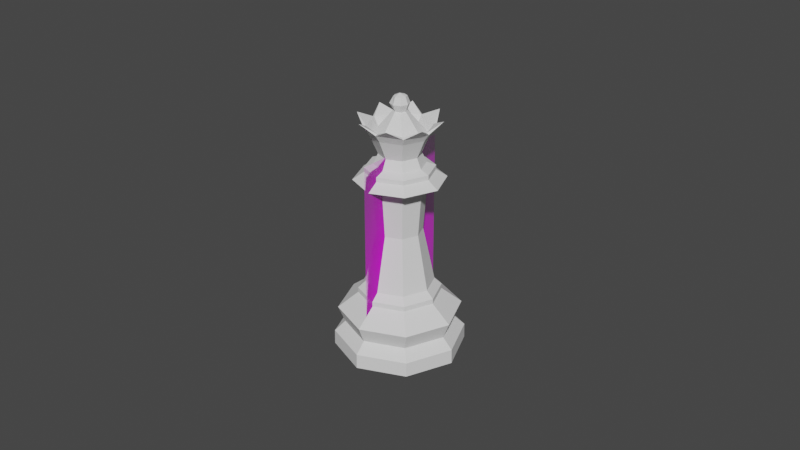# Source: Queen.blend  (saved by Blender 2.80.75; exported with 4.5.12 LTS)
import bpy
from mathutils import Matrix  # noqa: F401  (used for matrix-valued properties, if any)

bpy.ops.wm.read_factory_settings(use_empty=True)
scene = bpy.context.scene
scene.name = 'Scene'

# ---- collections
col_collection = bpy.data.collections.new('Collection'); scene.collection.children.link(col_collection)

# ---- images (referenced by path relative to the original .blend; pixels are not part of the script)
import os
ASSET_DIR = os.environ.get("B2B_ASSET_DIR", "")  # directory of the original .blend (textures are referenced by path, not embedded)
HERE = os.path.dirname(os.path.abspath(__file__))  # packed textures are extracted next to this script under _unpacked/

def load_image(name, relpath, width, height, colorspace="sRGB"):
    """Load a texture the original file referenced (path relative to the .blend, or extracted next to this script)."""
    p = next((c for c in (os.path.join(HERE, relpath), os.path.join(ASSET_DIR, relpath)) if relpath and os.path.exists(c)), "")
    if p:
        img = bpy.data.images.load(p, check_existing=True)
        img.name = name
    else:  # same state as the original file: an image datablock whose file is absent (Cycles renders it pink)
        img = bpy.data.images.new(name, width, height)
        img.source = "FILE"
        img.filepath = "//" + (relpath or name)
    img.colorspace_settings.name = colorspace
    return img
img_staunton_queen_png = load_image('Staunton Queen.png', 'Staunton Queen.png', 1024, 1024, 'sRGB')

# ---- materials (node trees are filled in below, after node groups)
mat_staunton_queen = bpy.data.materials.new('Staunton Queen')
mat_staunton_queen.use_transparent_shadow = False

# ---- material node trees
mat_staunton_queen.use_nodes = True; mat_staunton_queen.node_tree.nodes.clear()
_N = mat_staunton_queen.node_tree.nodes; _L = mat_staunton_queen.node_tree.links
n0 = _N.new('ShaderNodeOutputMaterial'); n0.name = 'Material Output'; n0.location = (300, 300)
n1 = _N.new('ShaderNodeTexImage'); n1.name = 'Image Texture'; n1.location = (-400, 60)
n1.image = img_staunton_queen_png
n1.extension = 'CLIP'
n2 = _N.new('ShaderNodeBsdfDiffuse'); n2.name = 'Diffuse BSDF'; n2.location = (-200, 60)
n3 = _N.new('ShaderNodeBsdfTransparent'); n3.name = 'Transparent BSDF'; n3.location = (-200, 240)
n4 = _N.new('ShaderNodeMixShader'); n4.name = 'Mix Shader'; n4.location = (0, 300)
_L.new(n1.outputs[0], n2.inputs[0])
_L.new(n1.outputs[1], n4.inputs[0])
_L.new(n3.outputs[0], n4.inputs[1])
_L.new(n2.outputs[0], n4.inputs[2])
_L.new(n4.outputs[0], n0.inputs[0])
n0.is_active_output = True

# ---- world
world_world = bpy.data.worlds.new('World'); scene.world = world_world
world_world.use_nodes = True; world_world.node_tree.nodes.clear()
_N = world_world.node_tree.nodes; _L = world_world.node_tree.links
n0 = _N.new('ShaderNodeOutputWorld'); n0.name = 'World Output'; n0.location = (300, 300)
n1 = _N.new('ShaderNodeBackground'); n1.name = 'Background'; n1.location = (10, 300)
n1.inputs[0].default_value = (0.05088, 0.05088, 0.05088, 1.0)
_L.new(n1.outputs[0], n0.inputs[0])
n0.is_active_output = True
world_world.color = (0.05088, 0.05088, 0.05088)
world_world.use_sun_shadow = False
world_world.sun_shadow_jitter_overblur = 0.0

# ---- meshes
me_cylinder = bpy.data.meshes.new('Cylinder')
me_cylinder.from_pydata([(7.973e-10, 0.007821, 0.01614), (0.00553, 0.00553, 0.01614), (0.00553, -0.00553, 0.01614), (-0.007821, 9.932e-09, 0.01614), (-0.00553, 0.00553, 0.01614), (6.599e-10, 0.009496, 0.01335), (0.006715, 0.006715, 0.01335), (0.009496, 2.548e-09, 0.01335), (0.006715, -0.006715, 0.01335), (-2.434e-09, -0.009496, 0.01335), (-0.006715, -0.006715, 0.01335), (-0.009496, 1.1e-08, 0.01335), (-0.006715, 0.006715, 0.01335), (5.639e-11, 0.01415, 0.009646), (0.01001, 0.01001, 0.009646), (0.01415, 1.355e-09, 0.009646), (0.01001, -0.01001, 0.009646), (-4.557e-09, -0.01415, 0.009646), (-0.01001, -0.01001, 0.009646), (-0.01415, 1.395e-08, 0.009646), (-0.01001, 0.01001, 0.009646), (0.008888, 0.008888, 0.005816), (0.01257, 1.76e-09, 0.005816), (0.008888, -0.008888, 0.005816), (-3.81e-09, -0.01257, 0.005816), (-0.008888, -0.008888, 0.005816), (-0.01257, 1.295e-08, 0.005816), (-0.008888, 0.008888, 0.005816), (2.862e-10, 0.01257, 0.005816), (-1.277e-09, 0.01508, 0.0), (0.01066, 0.01066, 0.0), (0.01508, 3.601e-10, 0.0), (0.01066, -0.01066, 0.0), (-9.817e-09, -0.01508, 0.0), (-0.01066, -0.01066, 0.0), (-0.01508, 1.8e-08, 0.0), (-0.01066, 0.01066, 0.0), (0.01062, 0.01062, 0.003412), (0.01502, 1.127e-09, 0.003412), (0.01062, -0.01062, 0.003412), (-4.897e-09, -0.01502, 0.003412), (-0.01062, -0.01062, 0.003412), (-0.01502, 1.45e-08, 0.003412), (-0.01062, 0.01062, 0.003412), (-2.987e-12, 0.01502, 0.003412), (7.023e-10, 0.009502, 0.01453), (0.006719, 0.006719, 0.01453), (0.009502, 2.552e-09, 0.01453), (0.006719, -0.006719, 0.01453), (-2.394e-09, -0.009502, 0.01453), (-0.006719, -0.006719, 0.01453), (-0.009502, 1.101e-08, 0.01453), (-0.006719, 0.006719, 0.01453), (0.007821, 2.97e-09, 0.01614), (-1.751e-09, -0.007821, 0.01614), (-0.00553, -0.00553, 0.01614), (0.003334, 0.003334, 0.04728), (8.248e-10, 0.004715, 0.04728), (0.004715, 3.854e-09, 0.04728), (0.003334, -0.003334, 0.04728), (-7.115e-10, -0.004715, 0.04728), (-0.003334, -0.003334, 0.04728), (-0.004715, 8.051e-09, 0.04728), (-0.003334, 0.003334, 0.04728), (-8.281e-10, -0.00513, 0.02901), (-0.003627, -0.003627, 0.02901), (0.00513, 3.697e-09, 0.02901), (0.003627, -0.003627, 0.02901), (8.434e-10, 0.00513, 0.02901), (0.003627, 0.003627, 0.02901), (-0.003627, 0.003627, 0.02901), (-0.00513, 8.263e-09, 0.02901), (-1.123e-09, -0.005989, 0.03985), (0.005989, 3.465e-09, 0.03985), (8.287e-10, 0.005989, 0.03985), (-0.004235, 0.004235, 0.03985), (-0.004235, -0.004235, 0.03985), (0.004235, -0.004235, 0.03985), (0.004235, 0.004235, 0.03985), (-0.005989, 8.796e-09, 0.03985), (-2.607e-09, -0.01032, 0.04138), (0.01032, 2.296e-09, 0.04138), (7.545e-10, 0.01032, 0.04138), (-0.007295, 0.007295, 0.04138), (-0.007295, -0.007295, 0.04138), (0.007295, -0.007295, 0.04138), (0.007295, 0.007295, 0.04138), (-0.01032, 1.148e-08, 0.04138), (-1.751e-09, -0.007821, 0.04309), (0.007821, 2.97e-09, 0.04309), (7.973e-10, 0.007821, 0.04309), (-0.00553, 0.00553, 0.04309), (-0.00553, -0.00553, 0.04309), (0.00553, -0.00553, 0.04309), (0.00553, 0.00553, 0.04309), (-0.007821, 9.932e-09, 0.04309), (-1.748e-09, -0.007811, 0.04414), (0.007811, 2.967e-09, 0.04414), (7.975e-10, 0.007811, 0.04414), (-0.005523, 0.005523, 0.04414), (-0.005523, -0.005523, 0.04414), (0.005523, -0.005523, 0.04414), (0.005523, 0.005523, 0.04414), (-0.007811, 9.92e-09, 0.04414), (0.005118, -0.005107, 0.05368), (-1.046e-09, -0.005765, 0.04492), (0.005118, 0.005106, 0.05368), (0.005765, 3.526e-09, 0.04492), (-7.336e-05, 0.007244, 0.05378), (8.325e-10, 0.005765, 0.04492), (-0.007209, -5.201e-07, 0.05368), (-0.004077, 0.004077, 0.04492), (-0.004077, -0.004077, 0.04492), (-7.337e-05, -0.007238, 0.05378), (0.004077, -0.004077, 0.04492), (-0.005094, -0.005107, 0.05368), (0.004077, 0.004077, 0.04492), (-0.005094, 0.005106, 0.05368), (-0.005765, 8.657e-09, 0.04492), (0.007233, -5.265e-07, 0.05368), (0.0011, 0.0011, 0.05699), (-0.005459, -0.005472, 0.05337), (0.001555, 4.751e-09, 0.05699), (0.0011, -0.0011, 0.05699), (-0.005459, 0.005471, 0.05337), (-0.0011, -0.0011, 0.05699), (-0.001555, 6.135e-09, 0.05699), (-0.0011, 0.0011, 0.05699), (-5.595e-05, 0.001571, 0.05706), (0.001053, 0.001111, 0.0602), (0.001512, 0.001571, 0.05863), (0.005485, 0.005471, 0.05337), (0.001512, 2.507e-06, 0.0602), (0.002162, 2.507e-06, 0.05863), (0.005485, -0.005472, 0.05337), (0.001053, -0.001106, 0.0602), (0.001512, -0.001566, 0.05863), (0.007751, -5.75e-07, 0.05337), (0.006631, -3.262e-07, 0.0517), (-0.004676, 0.004684, 0.0517), (-5.595e-05, -0.001566, 0.0602), (-5.595e-05, -0.002215, 0.05863), (-5.595e-05, -0.001566, 0.05706), (-0.007725, -5.681e-07, 0.05337), (-4.604e-05, -0.006634, 0.05177), (-0.001, -0.001, 0.06014), (-0.001624, -0.001566, 0.05863), (-0.001, -0.001, 0.05731), (-0.004676, -0.004684, 0.0517), (-5.595e-05, 2.507e-06, 0.06078), (-0.001414, -1.676e-10, 0.06014), (-0.002, -2.84e-10, 0.05873), (-0.001414, -1.676e-10, 0.05731), (-4.603e-05, 0.006639, 0.05177), (-0.006617, -3.203e-07, 0.0517), (-0.001165, 0.001111, 0.0602), (-0.001414, 0.001414, 0.05873), (-0.001, 0.001, 0.05731), (0.004691, 0.004684, 0.0517), (0.004691, -0.004684, 0.0517), (-5.595e-05, 0.001571, 0.0602), (-5.595e-05, 0.00222, 0.05863), (-7.495e-05, 0.007762, 0.05348), (-7.496e-05, -0.007756, 0.05348), (-6.973e-05, -0.006055, 0.05192), (0.00428, -0.004271, 0.05182), (0.00428, 0.00427, 0.05182), (-0.00603, -4.103e-07, 0.05182), (0.006049, -4.157e-07, 0.05182), (-0.004261, 0.00427, 0.05182), (-0.004261, -0.004271, 0.05182), (-6.973e-05, 0.006061, 0.05192), (-0.003788, 0.008817, 0.05557), (0.003702, -0.008829, 0.05557), (-0.008844, -0.003671, 0.05551), (0.008871, 0.003667, 0.05551), (0.008871, -0.003668, 0.05551), (0.003705, 0.008831, 0.05557), (-0.008844, 0.00367, 0.05551), (-0.003785, -0.008816, 0.05557)], [], [(13, 20, 12, 5), (20, 19, 11, 12), (19, 18, 10, 11), (18, 17, 9, 10), (17, 16, 8, 9), (16, 15, 7, 8), (15, 14, 6, 7), (14, 13, 5, 6), (36, 43, 44, 29), (35, 42, 43, 36), (34, 41, 42, 35), (33, 40, 41, 34), (32, 39, 40, 33), (31, 38, 39, 32), (30, 37, 38, 31), (29, 44, 37, 30), (29, 30, 31, 32, 33, 34, 35, 36), (45, 52, 4, 0), (52, 51, 3, 4), (51, 50, 55, 3), (50, 49, 54, 55), (49, 48, 2, 54), (48, 47, 53, 2), (47, 46, 1, 53), (46, 45, 0, 1), (28, 13, 14, 21), (21, 14, 15, 22), (22, 15, 16, 23), (23, 16, 17, 24), (24, 17, 18, 25), (25, 18, 19, 26), (26, 19, 20, 27), (27, 20, 13, 28), (27, 28, 44, 43), (26, 27, 43, 42), (25, 26, 42, 41), (24, 25, 41, 40), (23, 24, 40, 39), (22, 23, 39, 38), (21, 22, 38, 37), (28, 21, 37, 44), (6, 5, 45, 46), (7, 6, 46, 47), (8, 7, 47, 48), (9, 8, 48, 49), (10, 9, 49, 50), (11, 10, 50, 51), (12, 11, 51, 52), (5, 12, 52, 45), (114, 107, 58, 59), (165, 168, 122, 123), (116, 109, 57, 56), (109, 111, 63, 57), (118, 112, 61, 62), (105, 114, 59, 60), (107, 116, 56, 58), (111, 118, 62, 63), (115, 121, 179), (4, 3, 71, 70), (53, 1, 69, 66), (54, 2, 67, 64), (3, 55, 65, 71), (0, 4, 70, 68), (1, 0, 68, 69), (2, 53, 66, 67), (55, 54, 64, 65), (70, 71, 79, 75), (66, 69, 78, 73), (64, 67, 77, 72), (71, 65, 76, 79), (68, 70, 75, 74), (69, 68, 74, 78), (67, 66, 73, 77), (65, 64, 72, 76), (75, 79, 87, 83), (73, 78, 86, 81), (72, 77, 85, 80), (79, 76, 84, 87), (74, 75, 83, 82), (78, 74, 82, 86), (77, 73, 81, 85), (76, 72, 80, 84), (83, 87, 95, 91), (81, 86, 94, 89), (80, 85, 93, 88), (87, 84, 92, 95), (82, 83, 91, 90), (86, 82, 90, 94), (85, 81, 89, 93), (84, 80, 88, 92), (91, 95, 103, 99), (89, 94, 102, 97), (88, 93, 101, 96), (95, 92, 100, 103), (90, 91, 99, 98), (94, 90, 98, 102), (93, 89, 97, 101), (92, 88, 96, 100), (102, 116, 107, 97), (144, 159, 134, 163), (101, 114, 105, 96), (100, 112, 118, 103), (57, 153, 158, 56), (99, 111, 109, 98), (63, 139, 153, 57), (98, 109, 116, 102), (144, 148, 61, 60), (97, 107, 114, 101), (154, 139, 63, 62), (96, 105, 112, 100), (61, 148, 154, 62), (159, 144, 60, 59), (158, 138, 58, 56), (103, 118, 111, 99), (166, 171, 128, 120), (171, 169, 127, 128), (167, 170, 125, 126), (164, 165, 123, 142), (168, 166, 120, 122), (169, 167, 126, 127), (170, 164, 142, 125), (126, 152, 157, 127), (161, 160, 129, 130), (128, 161, 130, 120), (160, 149, 129), (125, 147, 152, 126), (130, 129, 132, 133), (120, 130, 133, 122), (129, 149, 132), (142, 147, 125), (133, 132, 135, 136), (122, 133, 136, 123), (132, 149, 135), (138, 158, 131, 137), (136, 135, 140, 141), (123, 136, 141, 142), (135, 149, 140), (140, 149, 145), (154, 148, 121, 143), (141, 140, 145, 146), (142, 141, 146, 147), (147, 146, 151, 152), (145, 149, 150), (139, 154, 143, 124), (146, 145, 150, 151), (152, 151, 156, 157), (150, 149, 155), (148, 144, 163, 121), (151, 150, 155, 156), (157, 156, 161, 128), (155, 149, 160), (127, 157, 128), (156, 155, 160, 161), (153, 139, 124, 162), (158, 153, 162, 131), (159, 138, 137, 134), (115, 113, 164, 170), (104, 134, 176), (162, 108, 177), (134, 104, 173), (108, 162, 172), (106, 119, 175), (131, 106, 175), (106, 131, 177), (112, 105, 60, 61), (58, 138, 159, 59), (117, 110, 167, 169), (119, 106, 166, 168), (113, 104, 165, 164), (110, 115, 170, 167), (108, 117, 169, 171), (106, 108, 171, 166), (104, 119, 168, 165), (163, 134, 173), (121, 115, 174), (162, 124, 172), (117, 108, 172), (137, 131, 175), (115, 110, 174), (110, 143, 174), (113, 163, 173), (119, 137, 175), (104, 113, 173), (143, 121, 174), (124, 117, 172), (110, 117, 178), (134, 137, 176), (124, 143, 178), (143, 110, 178), (113, 115, 179), (163, 113, 179), (137, 119, 176), (119, 104, 176), (121, 163, 179), (131, 162, 177), (117, 124, 178), (108, 106, 177)])
_uv = me_cylinder.uv_layers.new(name='UVMap')
_uv.uv.foreach_set('vector', [0.001176, 0.75, 0.125, 0.75, 0.125, 0.9643, 0.000949, 0.9643, 0.125, 0.75, 0.25, 0.75, 0.25, 0.9643, 0.125, 0.9643, 0.25, 0.75, 0.375, 0.75, 0.375, 0.9643, 0.25, 0.9643, 0.375, 0.75, 0.5, 0.75, 0.5, 0.9643, 0.375, 0.9643, 0.5, 0.75, 0.625, 0.75, 0.625, 0.9643, 0.5, 0.9643, 0.625, 0.75, 0.75, 0.75, 0.75, 0.9643, 0.625, 0.9643, 0.75, 0.75, 0.875, 0.75, 0.875, 0.9643, 0.75, 0.9643, 0.875, 0.75, 0.9988, 0.75, 0.9991, 0.9643, 0.875, 0.9643, 0.595, 0.405, 0.1143, 0.5459, -0.01602, 0.5444, 0.75, 0.4692, 0.5308, 0.25, 0.2436, 0.5494, 0.1143, 0.5459, 0.595, 0.405, 0.595, 0.09502, 0.37, 0.5528, 0.2436, 0.5494, 0.5308, 0.25, 0.75, 0.03083, 0.4943, 0.5543, 0.37, 0.5528, 0.595, 0.09502, 0.905, 0.09502, 0.6187, 0.5528, 0.4943, 0.5543, 0.75, 0.03083, 0.9692, 0.25, 0.7451, 0.5494, 0.6187, 0.5528, 0.905, 0.09502, 0.905, 0.405, 0.8744, 0.5459, 0.7451, 0.5494, 0.9692, 0.25, 0.75, 0.4692, 1.005, 0.5444, 0.8744, 0.5459, 0.905, 0.405, 0.75, 0.4692, 0.905, 0.405, 0.9692, 0.25, 0.905, 0.09502, 0.75, 0.03083, 0.595, 0.09502, 0.5308, 0.25, 0.595, 0.405, 0.0005431, 0.9667, 0.125, 0.9667, 0.125, 1.0, 0.0, 1.0, 0.125, 0.9667, 0.25, 0.9667, 0.25, 1.0, 0.125, 1.0, 0.25, 0.9667, 0.375, 0.9667, 0.375, 1.0, 0.25, 1.0, 0.375, 0.9667, 0.5, 0.9667, 0.5, 1.0, 0.375, 1.0, 0.5, 0.9667, 0.625, 0.9667, 0.625, 1.0, 0.5, 1.0, 0.625, 0.9667, 0.75, 0.9667, 0.75, 1.0, 0.625, 1.0, 0.75, 0.9667, 0.875, 0.9667, 0.875, 1.0, 0.75, 1.0, 0.875, 0.9667, 0.9995, 0.9667, 1.0, 1.0, 0.875, 1.0, 1.0, 0.6223, 0.9988, 0.75, 0.875, 0.75, 0.875, 0.6224, 0.875, 0.6224, 0.875, 0.75, 0.75, 0.75, 0.7498, 0.6225, 0.7498, 0.6225, 0.75, 0.75, 0.625, 0.75, 0.6248, 0.6226, 0.6248, 0.6226, 0.625, 0.75, 0.5, 0.75, 0.4998, 0.6227, 0.4998, 0.6227, 0.5, 0.75, 0.375, 0.75, 0.3748, 0.6226, 0.3748, 0.6226, 0.375, 0.75, 0.25, 0.75, 0.2497, 0.6225, 0.2497, 0.6225, 0.25, 0.75, 0.125, 0.75, 0.1246, 0.6224, 0.1246, 0.6224, 0.125, 0.75, 0.001176, 0.75, -0.0007672, 0.6223, 0.1246, 0.6224, -0.0007672, 0.6223, -0.01602, 0.5444, 0.1143, 0.5459, 0.2497, 0.6225, 0.1246, 0.6224, 0.1143, 0.5459, 0.2436, 0.5494, 0.3748, 0.6226, 0.2497, 0.6225, 0.2436, 0.5494, 0.37, 0.5528, 0.4998, 0.6227, 0.3748, 0.6226, 0.37, 0.5528, 0.4943, 0.5543, 0.6248, 0.6226, 0.4998, 0.6227, 0.4943, 0.5543, 0.6187, 0.5528, 0.7498, 0.6225, 0.6248, 0.6226, 0.6187, 0.5528, 0.7451, 0.5494, 0.875, 0.6224, 0.7498, 0.6225, 0.7451, 0.5494, 0.8744, 0.5459, 1.0, 0.6223, 0.875, 0.6224, 0.8744, 0.5459, 1.005, 0.5444, 0.875, 0.9643, 0.9991, 0.9643, 0.9995, 0.9667, 0.875, 0.9667, 0.75, 0.9643, 0.875, 0.9643, 0.875, 0.9667, 0.75, 0.9667, 0.625, 0.9643, 0.75, 0.9643, 0.75, 0.9667, 0.625, 0.9667, 0.5, 0.9643, 0.625, 0.9643, 0.625, 0.9667, 0.5, 0.9667, 0.375, 0.9643, 0.5, 0.9643, 0.5, 0.9667, 0.375, 0.9667, 0.25, 0.9643, 0.375, 0.9643, 0.375, 0.9667, 0.25, 0.9667, 0.125, 0.9643, 0.25, 0.9643, 0.25, 0.9667, 0.125, 0.9667, 0.000949, 0.9643, 0.125, 0.9643, 0.125, 0.9667, 0.0005431, 0.9667, 0.625, 1.0, 0.75, 1.0, 0.75, 1.0, 0.625, 1.0, 0.6244, 1.0, 0.75, 1.0, 0.75, 1.0, 0.625, 1.0, 0.875, 1.0, 1.0, 1.0, 0.9997, 1.0, 0.8752, 1.0, -4.864e-08, 1.0, 0.125, 1.0, 0.1248, 1.0, 0.0004497, 1.0, 0.25, 1.0, 0.375, 1.0, 0.375, 1.0, 0.25, 1.0, 0.5, 1.0, 0.625, 1.0, 0.625, 1.0, 0.4999, 1.0, 0.75, 1.0, 0.875, 1.0, 0.8752, 1.0, 0.75, 1.0, 0.125, 1.0, 0.25, 1.0, 0.25, 1.0, 0.1248, 1.0, 0.3749, 1.0, 0.3751, 1.0, 0.3749, 1.0, 0.125, 1.0, 0.25, 1.0, 0.25, 1.0, 0.125, 1.0, 0.75, 1.0, 0.875, 1.0, 0.875, 1.0, 0.75, 1.0, 0.5, 1.0, 0.625, 1.0, 0.625, 1.0, 0.5, 1.0, 0.25, 1.0, 0.375, 1.0, 0.375, 1.0, 0.25, 1.0, 0.0, 1.0, 0.125, 1.0, 0.125, 1.0, 6.519e-09, 1.0, 0.875, 1.0, 1.0, 1.0, 1.0, 1.0, 0.875, 1.0, 0.625, 1.0, 0.75, 1.0, 0.75, 1.0, 0.625, 1.0, 0.375, 1.0, 0.5, 1.0, 0.5, 1.0, 0.375, 1.0, 0.125, 1.0, 0.25, 1.0, 0.25, 1.0, 0.125, 1.0, 0.75, 1.0, 0.875, 1.0, 0.875, 1.0, 0.75, 1.0, 0.5, 1.0, 0.625, 1.0, 0.625, 1.0, 0.5, 1.0, 0.25, 1.0, 0.375, 1.0, 0.375, 1.0, 0.25, 1.0, 6.519e-09, 1.0, 0.125, 1.0, 0.125, 1.0, 1.262e-09, 1.0, 0.875, 1.0, 1.0, 1.0, 1.0, 1.0, 0.875, 1.0, 0.625, 1.0, 0.75, 1.0, 0.75, 1.0, 0.625, 1.0, 0.375, 1.0, 0.5, 1.0, 0.5, 1.0, 0.375, 1.0, 0.125, 1.0, 0.25, 1.0, 0.25, 1.0, 0.125, 1.0, 0.75, 1.0, 0.875, 1.0, 0.875, 1.0, 0.75, 1.0, 0.5, 1.0, 0.625, 1.0, 0.625, 1.0, 0.5, 1.0, 0.25, 1.0, 0.375, 1.0, 0.375, 1.0, 0.25, 1.0, 1.262e-09, 1.0, 0.125, 1.0, 0.125, 1.0, -3.207e-09, 1.0, 0.875, 1.0, 1.0, 1.0, 1.0, 1.0, 0.875, 1.0, 0.625, 1.0, 0.75, 1.0, 0.75, 1.0, 0.625, 1.0, 0.375, 1.0, 0.5, 1.0, 0.5, 1.0, 0.375, 1.0, 0.125, 1.0, 0.25, 1.0, 0.25, 1.0, 0.125, 1.0, 0.75, 1.0, 0.875, 1.0, 0.875, 1.0, 0.75, 1.0, 0.5, 1.0, 0.625, 1.0, 0.625, 1.0, 0.5, 1.0, 0.25, 1.0, 0.375, 1.0, 0.375, 1.0, 0.25, 1.0, -3.207e-09, 1.0, 0.125, 1.0, 0.125, 1.0, -3.076e-09, 1.0, 0.875, 1.0, 1.0, 1.0, 1.0, 1.0, 0.875, 1.0, 0.625, 1.0, 0.75, 1.0, 0.75, 1.0, 0.625, 1.0, 0.375, 1.0, 0.5, 1.0, 0.5, 1.0, 0.375, 1.0, 0.125, 1.0, 0.25, 1.0, 0.25, 1.0, 0.125, 1.0, 0.75, 1.0, 0.875, 1.0, 0.875, 1.0, 0.75, 1.0, 0.5, 1.0, 0.625, 1.0, 0.625, 1.0, 0.5, 1.0, 0.25, 1.0, 0.375, 1.0, 0.375, 1.0, 0.25, 1.0, -3.076e-09, 1.0, 0.125, 1.0, 0.125, 1.0, 0.002754, 1.0, 0.875, 1.0, 1.0, 1.0, 0.9972, 1.0, 0.875, 1.0, 0.625, 1.0, 0.75, 1.0, 0.75, 1.0, 0.625, 1.0, 0.375, 1.0, 0.5, 1.0, 0.5, 1.0, 0.375, 1.0, 0.875, 1.0, 0.875, 1.0, 0.75, 1.0, 0.75, 1.0, 0.4998, 1.0, 0.6251, 1.0, 0.6251, 1.0, 0.4998, 1.0, 0.625, 1.0, 0.625, 1.0, 0.5, 1.0, 0.5, 1.0, 0.375, 1.0, 0.375, 1.0, 0.25, 1.0, 0.25, 1.0, 0.9997, 1.0, 0.9964, 1.0, 0.8748, 1.0, 0.8752, 1.0, 0.125, 1.0, 0.125, 1.0, -4.864e-08, 1.0, 0.002754, 1.0, 0.1248, 1.0, 0.125, 1.0, 0.003906, 1.0, 0.0004497, 1.0, 0.9972, 1.0, 1.0, 1.0, 0.875, 1.0, 0.875, 1.0, 0.4998, 1.0, 0.3751, 1.0, 0.375, 1.0, 0.4999, 1.0, 0.75, 1.0, 0.75, 1.0, 0.625, 1.0, 0.625, 1.0, 0.25, 1.0, 0.125, 1.0, 0.1248, 1.0, 0.25, 1.0, 0.5, 1.0, 0.5, 1.0, 0.375, 1.0, 0.375, 1.0, 0.375, 1.0, 0.3751, 1.0, 0.25, 1.0, 0.25, 1.0, 0.6251, 1.0, 0.4998, 1.0, 0.4999, 1.0, 0.625, 1.0, 0.8748, 1.0, 0.75, 1.0, 0.75, 1.0, 0.8752, 1.0, 0.25, 1.0, 0.25, 1.0, 0.125, 1.0, 0.125, 1.0, 0.8757, 1.0, 1.026, 1.0, 1.0, 1.0, 0.875, 1.0, -0.02675, 1.0, 0.1251, 1.0, 0.125, 1.0, 0.0, 1.0, 0.25, 1.0, 0.3748, 1.0, 0.375, 1.0, 0.25, 1.0, 0.5004, 1.0, 0.6244, 1.0, 0.625, 1.0, 0.5, 1.0, 0.75, 1.0, 0.8757, 1.0, 0.875, 1.0, 0.75, 1.0, 0.1251, 1.0, 0.25, 1.0, 0.25, 1.0, 0.125, 1.0, 0.3748, 1.0, 0.5004, 1.0, 0.5, 1.0, 0.375, 1.0, 1.0, 0.25, 0.875, 0.25, 0.125, 1.0, 0.25, 1.0, 0.75, 0.5, 0.75, 0.75, 0.625, 0.75, 0.625, 0.5, 0.75, 0.25, 0.75, 0.5, 0.625, 0.5, 0.625, 0.25, 0.75, 0.75, 0.6875, 1.0, 0.625, 0.75, 0.125, 0.25, 0.0, 0.25, 0.25, 1.0, 0.375, 1.0, 0.625, 0.5, 0.625, 0.75, 0.5, 0.75, 0.5, 0.5, 0.625, 0.25, 0.625, 0.5, 0.5, 0.5, 0.5, 0.25, 0.625, 0.75, 0.5625, 1.0, 0.5, 0.75, 0.125, 0.25, 0.375, 1.0, 0.5, 1.0, 0.5, 0.5, 0.5, 0.75, 0.375, 0.75, 0.375, 0.5, 0.5, 0.25, 0.5, 0.5, 0.375, 0.5, 0.375, 0.25, 0.5, 0.75, 0.4375, 1.0, 0.375, 0.75, 0.75, 1.0, 0.8748, 1.0, 0.8749, 1.0, 0.75, 1.0, 0.375, 0.5, 0.375, 0.75, 0.25, 0.75, 0.25, 0.5, 0.375, 0.25, 0.375, 0.5, 0.25, 0.5, 0.25, 0.25, 0.375, 0.75, 0.3125, 1.0, 0.25, 0.75, 0.25, 0.75, 0.1875, 1.0, 0.125, 0.75, 0.25, 1.0, 0.3751, 1.0, 0.3751, 1.0, 0.25, 1.0, 0.25, 0.5, 0.25, 0.75, 0.125, 0.75, 0.125, 0.5, 0.25, 0.25, 0.25, 0.5, 0.125, 0.5, 0.125, 0.25, 0.125, 0.25, 0.125, 0.5, 0.0, 0.5, 0.0, 0.25, 0.125, 0.75, 0.0625, 1.0, 0.0, 0.75, 0.125, 1.0, 0.25, 1.0, 0.25, 1.0, 0.1249, 1.0, 0.125, 0.5, 0.125, 0.75, 0.0, 0.75, 0.0, 0.5, 1.0, 0.25, 1.0, 0.5, 0.875, 0.5, 0.875, 0.25, 1.0, 0.75, 0.9375, 1.0, 0.875, 0.75, 0.3751, 1.0, 0.4998, 1.0, 0.4998, 1.0, 0.3751, 1.0, 1.0, 0.5, 1.0, 0.75, 0.875, 0.75, 0.875, 0.5, 0.875, 0.25, 0.875, 0.5, 0.75, 0.5, 0.75, 0.25, 0.875, 0.75, 0.8125, 1.0, 0.75, 0.75, 0.875, 0.25, 0.75, 0.25, 0.125, 1.0, 0.875, 0.5, 0.875, 0.75, 0.75, 0.75, 0.75, 0.5, 0.003906, 1.0, 0.125, 1.0, 0.1249, 1.0, 0.007627, 1.0, 0.8748, 1.0, 0.9964, 1.0, 0.9928, 1.0, 0.8749, 1.0, 0.6251, 1.0, 0.75, 1.0, 0.75, 1.0, 0.6251, 1.0, 0.3749, 1.0, 0.5002, 1.0, 0.5004, 1.0, 0.3748, 1.0, 0.6246, 1.0, 0.6251, 1.0, 0.6246, 1.0, 0.9928, 1.0, 1.015, 1.0, 0.9928, 1.0, 0.6251, 1.0, 0.6246, 1.0, 0.6251, 1.0, 1.015, 1.0, 0.9928, 1.0, 1.015, 1.0, 0.8752, 1.0, 0.75, 1.0, 0.8752, 1.0, 0.8749, 1.0, 0.8752, 1.0, 0.8749, 1.0, 0.8752, 1.0, 0.8749, 1.0, 0.8752, 1.0, 0.375, 1.0, 0.5, 1.0, 0.4999, 1.0, 0.375, 1.0, 0.75, 1.0, 0.75, 1.0, 0.6251, 1.0, 0.625, 1.0, 0.1253, 1.0, 0.25, 1.0, 0.25, 1.0, 0.1251, 1.0, 0.75, 1.0, 0.8752, 1.0, 0.8757, 1.0, 0.75, 1.0, 0.5002, 1.0, 0.6246, 1.0, 0.6244, 1.0, 0.5004, 1.0, 0.25, 1.0, 0.3749, 1.0, 0.3748, 1.0, 0.25, 1.0, -0.01556, 1.0, 0.1253, 1.0, 0.1251, 1.0, -0.02675, 1.0, 0.8752, 1.0, 1.015, 1.0, 1.026, 1.0, 0.8757, 1.0, 0.6246, 1.0, 0.75, 1.0, 0.75, 1.0, 0.6244, 1.0, 0.4998, 1.0, 0.6251, 1.0, 0.4998, 1.0, 0.3751, 1.0, 0.3749, 1.0, 0.3751, 1.0, 0.007627, 1.0, 0.1249, 1.0, 0.007627, 1.0, 0.1253, 1.0, -0.01556, 1.0, 0.1253, 1.0, 0.75, 1.0, 0.8749, 1.0, 0.75, 1.0, 0.3749, 1.0, 0.25, 1.0, 0.3749, 1.0, 0.25, 1.0, 0.25, 1.0, 0.25, 1.0, 0.5002, 1.0, 0.4998, 1.0, 0.5002, 1.0, 0.75, 1.0, 0.75, 1.0, 0.75, 1.0, 0.6246, 1.0, 0.5002, 1.0, 0.6246, 1.0, 0.25, 1.0, 0.3751, 1.0, 0.25, 1.0, 0.1249, 1.0, 0.1253, 1.0, 0.1249, 1.0, 0.25, 1.0, 0.1253, 1.0, 0.25, 1.0, 0.6251, 1.0, 0.75, 1.0, 0.6251, 1.0, 0.1249, 1.0, 0.25, 1.0, 0.1249, 1.0, 0.25, 1.0, 0.25, 1.0, 0.25, 1.0, 0.5002, 1.0, 0.3749, 1.0, 0.5002, 1.0, 0.4998, 1.0, 0.5002, 1.0, 0.4998, 1.0, 0.75, 1.0, 0.75, 1.0, 0.75, 1.0, 0.75, 1.0, 0.6246, 1.0, 0.75, 1.0, 0.3751, 1.0, 0.4998, 1.0, 0.3751, 1.0, 0.8749, 1.0, 0.9928, 1.0, 0.8749, 1.0, 0.1253, 1.0, 0.1249, 1.0, 0.1253, 1.0, 1.015, 1.0, 0.8752, 1.0, 1.015, 1.0])
me_cylinder.use_remesh_preserve_volume = False
me_cylinder.use_remesh_preserve_attributes = False
me_cylinder.use_mirror_vertex_groups = False
me_cylinder.update()
me_staunton_queen = bpy.data.meshes.new('Staunton Queen')
me_staunton_queen.from_pydata([(-0.2429, -0.5, 0.0), (0.2429, -0.5, 0.0), (-0.2429, 0.5, 0.0), (0.2429, 0.5, 0.0)], [], [(0, 1, 3, 2)])
_uv = me_staunton_queen.uv_layers.new(name='UVMap')
_uv.uv.foreach_set('vector', [0.0, 0.0, 1.0, 0.0, 1.0, 1.0, 0.0, 1.0])
me_staunton_queen.materials.append(mat_staunton_queen)
me_staunton_queen.use_remesh_preserve_volume = False
me_staunton_queen.use_remesh_preserve_attributes = False
me_staunton_queen.use_mirror_vertex_groups = False
me_staunton_queen.update()

# ---- objects
ob_queen = bpy.data.objects.new('Queen', me_cylinder)
ob_staunton_queen = bpy.data.objects.new('Staunton Queen', me_staunton_queen)

# ---- transforms, parenting, visibility, modifiers, constraints
ob_queen.location = (0.0, 0.0, 0.0)
ob_queen.scale = (1.326, 1.326, 1.326)
ob_queen.lineart.crease_threshold = 0.0
ob_staunton_queen.location = (0.0, 0.0003278, 0.03102)
ob_staunton_queen.rotation_euler = (1.571, -0.0, 1.571)
ob_staunton_queen.scale = (0.06461, 0.06461, 0.06461)
ob_staunton_queen.lineart.crease_threshold = 0.0

# ---- collection membership
col_collection.objects.link(ob_queen)
col_collection.objects.link(ob_staunton_queen)

# ---- scene / render settings (as saved in the file)
scene.frame_start = 1; scene.frame_end = 250; scene.frame_set(78)
scene.render.engine = 'BLENDER_EEVEE_NEXT'
scene.cycles.use_denoising = False
scene.cycles.samples = 128
scene.cycles.sampling_pattern = 'TABULATED_SOBOL'
scene.cycles.use_adaptive_sampling = False
scene.cycles.use_light_tree = False
scene.view_settings.view_transform = 'Filmic'
bpy.context.view_layer.update()

# ---- added for rendering (the .blend has no active camera and no usable light): camera, sun
cam_auto = bpy.data.cameras.new('AutoCamera')
cam_auto.lens = 50.0
cam_auto.sensor_width = 36.0
cam_auto.clip_end = 1000.0
ob_auto_camera = bpy.data.objects.new('AutoCamera', cam_auto)
scene.collection.objects.link(ob_auto_camera)
ob_auto_camera.location = (0.185045, -0.222054, 0.187695)
ob_auto_camera.rotation_euler = (1.09748, -7.21219e-08, 0.694738)
scene.camera = ob_auto_camera
light_auto_sun = bpy.data.lights.new('AutoSun', 'SUN')
light_auto_sun.energy = 3.0
light_auto_sun.angle = 0.0523599
ob_auto_sun = bpy.data.objects.new('AutoSun', light_auto_sun)
scene.collection.objects.link(ob_auto_sun)
ob_auto_sun.rotation_euler = (0.872665, 0.174533, 0.523599)
bpy.context.view_layer.update()
